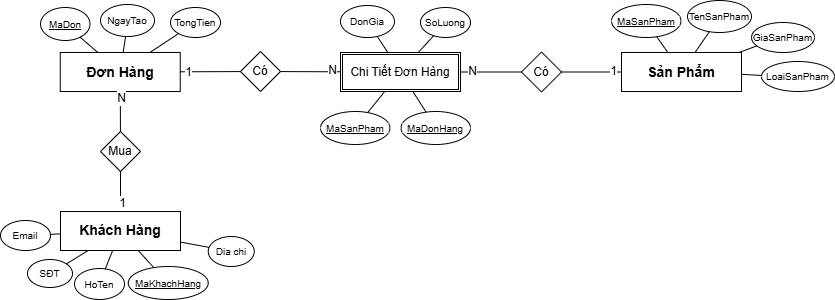

The diagram above was exported from draw.io. Its source (the exported page's mxGraphModel, read from the mxfile embedded in the PNG):
<mxGraphModel dx="223" dy="845" grid="1" gridSize="10" guides="1" tooltips="1" connect="1" arrows="1" fold="1" page="1" pageScale="1" pageWidth="2000" pageHeight="1400" math="0" shadow="0">
  <root>
    <mxCell id="0" />
    <mxCell id="1" parent="0" />
    <mxCell id="d2CHndBsEggfd0dP1JPt-61" parent="1" style="rounded=0;whiteSpace=wrap;html=1;fontStyle=1;fontSize=14;" value="Khách Hàng" vertex="1">
      <mxGeometry height="39" width="120" x="340" y="631" as="geometry" />
    </mxCell>
    <mxCell id="d2CHndBsEggfd0dP1JPt-62" parent="1" style="ellipse;whiteSpace=wrap;html=1;fontSize=10;" value="&lt;u&gt;MaKhachHang&lt;/u&gt;" vertex="1">
      <mxGeometry height="33" width="80" x="407.75" y="686" as="geometry" />
    </mxCell>
    <mxCell id="d2CHndBsEggfd0dP1JPt-63" parent="1" style="ellipse;whiteSpace=wrap;html=1;fontSize=10;" value="HoTen" vertex="1">
      <mxGeometry height="31" width="50" x="354" y="688" as="geometry" />
    </mxCell>
    <mxCell id="d2CHndBsEggfd0dP1JPt-64" parent="1" style="ellipse;whiteSpace=wrap;html=1;fontSize=10;" value="Dia chi" vertex="1">
      <mxGeometry height="30" width="46" x="487.75" y="656" as="geometry" />
    </mxCell>
    <mxCell id="d2CHndBsEggfd0dP1JPt-65" parent="1" style="ellipse;whiteSpace=wrap;html=1;fontSize=10;" value="Email" vertex="1">
      <mxGeometry height="30" width="50" x="280" y="640" as="geometry" />
    </mxCell>
    <mxCell id="d2CHndBsEggfd0dP1JPt-66" parent="1" style="ellipse;whiteSpace=wrap;html=1;fontSize=10;" value="SĐT" vertex="1">
      <mxGeometry height="28" width="45" x="307" y="679" as="geometry" />
    </mxCell>
    <mxCell id="d2CHndBsEggfd0dP1JPt-67" edge="1" parent="1" source="d2CHndBsEggfd0dP1JPt-64" style="endArrow=none;html=1;rounded=0;fontSize=12;startSize=8;endSize=8;curved=1;" target="d2CHndBsEggfd0dP1JPt-61" value="">
      <mxGeometry height="50" relative="1" width="50" as="geometry">
        <mxPoint x="301" y="656" as="sourcePoint" />
        <mxPoint x="351" y="606" as="targetPoint" />
      </mxGeometry>
    </mxCell>
    <mxCell id="d2CHndBsEggfd0dP1JPt-68" edge="1" parent="1" source="d2CHndBsEggfd0dP1JPt-61" style="endArrow=none;html=1;rounded=0;fontSize=12;startSize=8;endSize=8;curved=1;" target="d2CHndBsEggfd0dP1JPt-63" value="">
      <mxGeometry height="50" relative="1" width="50" as="geometry">
        <mxPoint x="301" y="666" as="sourcePoint" />
        <mxPoint x="351" y="616" as="targetPoint" />
      </mxGeometry>
    </mxCell>
    <mxCell id="d2CHndBsEggfd0dP1JPt-69" edge="1" parent="1" source="d2CHndBsEggfd0dP1JPt-65" style="endArrow=none;html=1;rounded=0;fontSize=12;startSize=8;endSize=8;curved=1;" target="d2CHndBsEggfd0dP1JPt-61" value="">
      <mxGeometry height="50" relative="1" width="50" as="geometry">
        <mxPoint x="311" y="666" as="sourcePoint" />
        <mxPoint x="361" y="616" as="targetPoint" />
      </mxGeometry>
    </mxCell>
    <mxCell id="d2CHndBsEggfd0dP1JPt-70" edge="1" parent="1" source="d2CHndBsEggfd0dP1JPt-66" style="endArrow=none;html=1;rounded=0;fontSize=12;startSize=8;endSize=8;curved=1;" target="d2CHndBsEggfd0dP1JPt-61" value="">
      <mxGeometry height="50" relative="1" width="50" as="geometry">
        <mxPoint x="311" y="676" as="sourcePoint" />
        <mxPoint x="361" y="626" as="targetPoint" />
      </mxGeometry>
    </mxCell>
    <mxCell id="d2CHndBsEggfd0dP1JPt-71" edge="1" parent="1" source="d2CHndBsEggfd0dP1JPt-61" style="endArrow=none;html=1;rounded=0;fontSize=12;startSize=8;endSize=8;curved=1;" target="d2CHndBsEggfd0dP1JPt-62" value="">
      <mxGeometry height="50" relative="1" width="50" as="geometry">
        <mxPoint x="341" y="646" as="sourcePoint" />
        <mxPoint x="391" y="596" as="targetPoint" />
      </mxGeometry>
    </mxCell>
    <mxCell id="d2CHndBsEggfd0dP1JPt-72" parent="1" style="rounded=0;whiteSpace=wrap;html=1;fontStyle=1;fontSize=14;" value="Sản Phẩm" vertex="1">
      <mxGeometry height="39" width="120" x="901" y="472" as="geometry" />
    </mxCell>
    <mxCell id="d2CHndBsEggfd0dP1JPt-73" parent="1" style="ellipse;whiteSpace=wrap;html=1;fontSize=10;" value="&lt;u&gt;MaSanPham&lt;/u&gt;" vertex="1">
      <mxGeometry height="33" width="69.5" x="891" y="424" as="geometry" />
    </mxCell>
    <mxCell id="d2CHndBsEggfd0dP1JPt-74" parent="1" style="ellipse;whiteSpace=wrap;html=1;fontSize=10;" value="TenSanPham" vertex="1">
      <mxGeometry height="32" width="64" x="967" y="420" as="geometry" />
    </mxCell>
    <mxCell id="d2CHndBsEggfd0dP1JPt-75" parent="1" style="ellipse;whiteSpace=wrap;html=1;fontSize=10;" value="GiaSanPham" vertex="1">
      <mxGeometry height="30" width="63" x="1031" y="442" as="geometry" />
    </mxCell>
    <mxCell id="d2CHndBsEggfd0dP1JPt-76" parent="1" style="ellipse;whiteSpace=wrap;html=1;fontSize=10;" value="LoaiSanPham" vertex="1">
      <mxGeometry height="30" width="73" x="1041" y="481" as="geometry" />
    </mxCell>
    <mxCell id="d2CHndBsEggfd0dP1JPt-77" edge="1" parent="1" source="d2CHndBsEggfd0dP1JPt-75" style="endArrow=none;html=1;rounded=0;fontSize=12;startSize=8;endSize=8;curved=1;" target="d2CHndBsEggfd0dP1JPt-72" value="">
      <mxGeometry height="50" relative="1" width="50" as="geometry">
        <mxPoint x="863" y="499" as="sourcePoint" />
        <mxPoint x="913" y="449" as="targetPoint" />
      </mxGeometry>
    </mxCell>
    <mxCell id="d2CHndBsEggfd0dP1JPt-78" edge="1" parent="1" source="d2CHndBsEggfd0dP1JPt-72" style="endArrow=none;html=1;rounded=0;fontSize=12;startSize=8;endSize=8;curved=1;" target="d2CHndBsEggfd0dP1JPt-74" value="">
      <mxGeometry height="50" relative="1" width="50" as="geometry">
        <mxPoint x="863" y="509" as="sourcePoint" />
        <mxPoint x="913" y="459" as="targetPoint" />
      </mxGeometry>
    </mxCell>
    <mxCell id="d2CHndBsEggfd0dP1JPt-79" edge="1" parent="1" source="d2CHndBsEggfd0dP1JPt-76" style="endArrow=none;html=1;rounded=0;fontSize=12;startSize=8;endSize=8;curved=1;" target="d2CHndBsEggfd0dP1JPt-72" value="">
      <mxGeometry height="50" relative="1" width="50" as="geometry">
        <mxPoint x="873" y="509" as="sourcePoint" />
        <mxPoint x="923" y="459" as="targetPoint" />
      </mxGeometry>
    </mxCell>
    <mxCell id="d2CHndBsEggfd0dP1JPt-80" edge="1" parent="1" source="d2CHndBsEggfd0dP1JPt-72" style="endArrow=none;html=1;rounded=0;fontSize=12;startSize=8;endSize=8;curved=1;" target="d2CHndBsEggfd0dP1JPt-73" value="">
      <mxGeometry height="50" relative="1" width="50" as="geometry">
        <mxPoint x="903" y="489" as="sourcePoint" />
        <mxPoint x="953" y="439" as="targetPoint" />
      </mxGeometry>
    </mxCell>
    <mxCell id="d2CHndBsEggfd0dP1JPt-81" parent="1" style="rounded=0;whiteSpace=wrap;html=1;fontStyle=1;fontSize=14;" value="Đơn Hàng" vertex="1">
      <mxGeometry height="39" width="120" x="339.75" y="472" as="geometry" />
    </mxCell>
    <mxCell id="d2CHndBsEggfd0dP1JPt-82" parent="1" style="ellipse;whiteSpace=wrap;html=1;fontSize=10;" value="&lt;u&gt;MaDon&lt;/u&gt;" vertex="1">
      <mxGeometry height="33" width="49.5" x="320" y="427" as="geometry" />
    </mxCell>
    <mxCell id="d2CHndBsEggfd0dP1JPt-83" parent="1" style="ellipse;whiteSpace=wrap;html=1;fontSize=10;" value="NgayTao" vertex="1">
      <mxGeometry height="32" width="54" x="380" y="424" as="geometry" />
    </mxCell>
    <mxCell id="d2CHndBsEggfd0dP1JPt-84" parent="1" style="ellipse;whiteSpace=wrap;html=1;fontSize=10;" value="TongTien" vertex="1">
      <mxGeometry height="30" width="50" x="450" y="427" as="geometry" />
    </mxCell>
    <mxCell id="d2CHndBsEggfd0dP1JPt-85" edge="1" parent="1" source="d2CHndBsEggfd0dP1JPt-84" style="endArrow=none;html=1;rounded=0;fontSize=12;startSize=8;endSize=8;curved=1;" target="d2CHndBsEggfd0dP1JPt-81" value="">
      <mxGeometry height="50" relative="1" width="50" as="geometry">
        <mxPoint x="302.75" y="497" as="sourcePoint" />
        <mxPoint x="352.75" y="447" as="targetPoint" />
      </mxGeometry>
    </mxCell>
    <mxCell id="d2CHndBsEggfd0dP1JPt-86" edge="1" parent="1" source="d2CHndBsEggfd0dP1JPt-81" style="endArrow=none;html=1;rounded=0;fontSize=12;startSize=8;endSize=8;curved=1;" target="d2CHndBsEggfd0dP1JPt-83" value="">
      <mxGeometry height="50" relative="1" width="50" as="geometry">
        <mxPoint x="302.75" y="507" as="sourcePoint" />
        <mxPoint x="352.75" y="457" as="targetPoint" />
      </mxGeometry>
    </mxCell>
    <mxCell id="d2CHndBsEggfd0dP1JPt-87" edge="1" parent="1" source="d2CHndBsEggfd0dP1JPt-81" style="endArrow=none;html=1;rounded=0;fontSize=12;startSize=8;endSize=8;curved=1;" target="d2CHndBsEggfd0dP1JPt-82" value="">
      <mxGeometry height="50" relative="1" width="50" as="geometry">
        <mxPoint x="342.75" y="487" as="sourcePoint" />
        <mxPoint x="392.75" y="437" as="targetPoint" />
      </mxGeometry>
    </mxCell>
    <mxCell id="d2CHndBsEggfd0dP1JPt-88" parent="1" style="shape=ext;double=1;rounded=0;whiteSpace=wrap;html=1;" value="Chi Tiết Đơn Hàng" vertex="1">
      <mxGeometry height="39" width="120" x="620" y="472" as="geometry" />
    </mxCell>
    <mxCell id="d2CHndBsEggfd0dP1JPt-89" parent="1" style="ellipse;whiteSpace=wrap;html=1;fontSize=10;" value="&lt;u&gt;MaSanPham&lt;/u&gt;" vertex="1">
      <mxGeometry height="33" width="69.5" x="600" y="531" as="geometry" />
    </mxCell>
    <mxCell id="d2CHndBsEggfd0dP1JPt-90" parent="1" style="ellipse;whiteSpace=wrap;html=1;fontSize=10;" value="DonGia" vertex="1">
      <mxGeometry height="32" width="54" x="620" y="425" as="geometry" />
    </mxCell>
    <mxCell id="d2CHndBsEggfd0dP1JPt-91" parent="1" style="ellipse;whiteSpace=wrap;html=1;fontSize=10;" value="SoLuong" vertex="1">
      <mxGeometry height="30" width="50" x="700" y="427" as="geometry" />
    </mxCell>
    <mxCell id="d2CHndBsEggfd0dP1JPt-92" edge="1" parent="1" source="d2CHndBsEggfd0dP1JPt-91" style="endArrow=none;html=1;rounded=0;fontSize=12;startSize=8;endSize=8;curved=1;" target="d2CHndBsEggfd0dP1JPt-88" value="">
      <mxGeometry height="50" relative="1" width="50" as="geometry">
        <mxPoint x="582" y="497" as="sourcePoint" />
        <mxPoint x="632" y="447" as="targetPoint" />
      </mxGeometry>
    </mxCell>
    <mxCell id="d2CHndBsEggfd0dP1JPt-93" edge="1" parent="1" source="d2CHndBsEggfd0dP1JPt-88" style="endArrow=none;html=1;rounded=0;fontSize=12;startSize=8;endSize=8;curved=1;" target="d2CHndBsEggfd0dP1JPt-90" value="">
      <mxGeometry height="50" relative="1" width="50" as="geometry">
        <mxPoint x="582" y="507" as="sourcePoint" />
        <mxPoint x="632" y="457" as="targetPoint" />
      </mxGeometry>
    </mxCell>
    <mxCell id="d2CHndBsEggfd0dP1JPt-94" edge="1" parent="1" source="d2CHndBsEggfd0dP1JPt-88" style="endArrow=none;html=1;rounded=0;fontSize=12;startSize=8;endSize=8;curved=1;" target="d2CHndBsEggfd0dP1JPt-89" value="">
      <mxGeometry height="50" relative="1" width="50" as="geometry">
        <mxPoint x="622" y="487" as="sourcePoint" />
        <mxPoint x="672" y="437" as="targetPoint" />
      </mxGeometry>
    </mxCell>
    <mxCell id="d2CHndBsEggfd0dP1JPt-95" parent="1" style="rhombus;whiteSpace=wrap;html=1;" value="Mua" vertex="1">
      <mxGeometry height="40" width="40" x="380" y="551" as="geometry" />
    </mxCell>
    <mxCell id="d2CHndBsEggfd0dP1JPt-96" edge="1" parent="1" source="d2CHndBsEggfd0dP1JPt-61" style="endArrow=none;html=1;rounded=0;fontSize=12;startSize=8;endSize=8;curved=1;" target="d2CHndBsEggfd0dP1JPt-95" value="">
      <mxGeometry height="50" relative="1" width="50" as="geometry">
        <mxPoint x="360" y="621" as="sourcePoint" />
        <mxPoint x="410" y="571" as="targetPoint" />
      </mxGeometry>
    </mxCell>
    <mxCell id="d2CHndBsEggfd0dP1JPt-97" connectable="0" parent="d2CHndBsEggfd0dP1JPt-96" style="edgeLabel;html=1;align=center;verticalAlign=middle;resizable=0;points=[];fontSize=12;" value="1" vertex="1">
      <mxGeometry relative="1" x="-0.5429" y="-1" as="geometry">
        <mxPoint as="offset" />
      </mxGeometry>
    </mxCell>
    <mxCell id="d2CHndBsEggfd0dP1JPt-98" edge="1" parent="1" source="d2CHndBsEggfd0dP1JPt-95" style="endArrow=none;html=1;rounded=0;fontSize=12;startSize=8;endSize=8;curved=1;" target="d2CHndBsEggfd0dP1JPt-81" value="">
      <mxGeometry height="50" relative="1" width="50" as="geometry">
        <mxPoint x="400" y="652" as="sourcePoint" />
        <mxPoint x="401" y="611" as="targetPoint" />
      </mxGeometry>
    </mxCell>
    <mxCell id="d2CHndBsEggfd0dP1JPt-99" connectable="0" parent="d2CHndBsEggfd0dP1JPt-98" style="edgeLabel;html=1;align=center;verticalAlign=middle;resizable=0;points=[];fontSize=12;" value="N" vertex="1">
      <mxGeometry relative="1" x="0.6532" as="geometry">
        <mxPoint as="offset" />
      </mxGeometry>
    </mxCell>
    <mxCell id="d2CHndBsEggfd0dP1JPt-100" parent="1" style="rhombus;whiteSpace=wrap;html=1;" value="Có" vertex="1">
      <mxGeometry height="40" width="40" x="520" y="471" as="geometry" />
    </mxCell>
    <mxCell id="d2CHndBsEggfd0dP1JPt-101" edge="1" parent="1" source="d2CHndBsEggfd0dP1JPt-81" style="endArrow=none;html=1;rounded=0;fontSize=12;startSize=8;endSize=8;curved=1;" target="d2CHndBsEggfd0dP1JPt-100" value="">
      <mxGeometry height="50" relative="1" width="50" as="geometry">
        <mxPoint x="420" y="531" as="sourcePoint" />
        <mxPoint x="470" y="481" as="targetPoint" />
      </mxGeometry>
    </mxCell>
    <mxCell id="d2CHndBsEggfd0dP1JPt-102" connectable="0" parent="d2CHndBsEggfd0dP1JPt-101" style="edgeLabel;html=1;align=center;verticalAlign=middle;resizable=0;points=[];fontSize=12;" value="1" vertex="1">
      <mxGeometry relative="1" x="-0.7456" as="geometry">
        <mxPoint as="offset" />
      </mxGeometry>
    </mxCell>
    <mxCell id="d2CHndBsEggfd0dP1JPt-103" edge="1" parent="1" source="d2CHndBsEggfd0dP1JPt-88" style="endArrow=none;html=1;rounded=0;fontSize=12;startSize=8;endSize=8;curved=1;" target="d2CHndBsEggfd0dP1JPt-100" value="">
      <mxGeometry height="50" relative="1" width="50" as="geometry">
        <mxPoint x="480" y="511" as="sourcePoint" />
        <mxPoint x="540" y="531" as="targetPoint" />
      </mxGeometry>
    </mxCell>
    <mxCell id="d2CHndBsEggfd0dP1JPt-104" connectable="0" parent="d2CHndBsEggfd0dP1JPt-103" style="edgeLabel;html=1;align=center;verticalAlign=middle;resizable=0;points=[];fontSize=12;" value="N" vertex="1">
      <mxGeometry relative="1" x="-0.6718" y="-2" as="geometry">
        <mxPoint as="offset" />
      </mxGeometry>
    </mxCell>
    <mxCell id="d2CHndBsEggfd0dP1JPt-105" parent="1" style="rhombus;whiteSpace=wrap;html=1;" value="Có" vertex="1">
      <mxGeometry height="40" width="40" x="801" y="471.5" as="geometry" />
    </mxCell>
    <mxCell id="d2CHndBsEggfd0dP1JPt-106" edge="1" parent="1" source="d2CHndBsEggfd0dP1JPt-88" style="endArrow=none;html=1;rounded=0;fontSize=12;startSize=8;endSize=8;curved=1;" target="d2CHndBsEggfd0dP1JPt-105" value="">
      <mxGeometry height="50" relative="1" width="50" as="geometry">
        <mxPoint x="790" y="491" as="sourcePoint" />
        <mxPoint x="840" y="441" as="targetPoint" />
      </mxGeometry>
    </mxCell>
    <mxCell id="d2CHndBsEggfd0dP1JPt-107" connectable="0" parent="d2CHndBsEggfd0dP1JPt-106" style="edgeLabel;html=1;align=center;verticalAlign=middle;resizable=0;points=[];fontSize=12;" value="N" vertex="1">
      <mxGeometry relative="1" x="-0.6707" y="1" as="geometry">
        <mxPoint as="offset" />
      </mxGeometry>
    </mxCell>
    <mxCell id="d2CHndBsEggfd0dP1JPt-108" edge="1" parent="1" source="d2CHndBsEggfd0dP1JPt-105" style="endArrow=none;html=1;rounded=0;fontSize=12;startSize=8;endSize=8;curved=1;" target="d2CHndBsEggfd0dP1JPt-72" value="">
      <mxGeometry height="50" relative="1" width="50" as="geometry">
        <mxPoint x="810" y="491" as="sourcePoint" />
        <mxPoint x="871" y="491" as="targetPoint" />
      </mxGeometry>
    </mxCell>
    <mxCell id="d2CHndBsEggfd0dP1JPt-109" connectable="0" parent="d2CHndBsEggfd0dP1JPt-108" style="edgeLabel;html=1;align=center;verticalAlign=middle;resizable=0;points=[];fontSize=12;" value="1" vertex="1">
      <mxGeometry relative="1" x="0.6918" y="1" as="geometry">
        <mxPoint as="offset" />
      </mxGeometry>
    </mxCell>
    <mxCell id="d2CHndBsEggfd0dP1JPt-110" parent="1" style="ellipse;whiteSpace=wrap;html=1;fontSize=10;" value="&lt;u&gt;MaDonHang&lt;/u&gt;" vertex="1">
      <mxGeometry height="33" width="69.5" x="680.5" y="531" as="geometry" />
    </mxCell>
    <mxCell id="d2CHndBsEggfd0dP1JPt-111" edge="1" parent="1" source="d2CHndBsEggfd0dP1JPt-88" style="endArrow=none;html=1;rounded=0;fontSize=12;startSize=8;endSize=8;curved=1;" target="d2CHndBsEggfd0dP1JPt-110" value="">
      <mxGeometry height="50" relative="1" width="50" as="geometry">
        <mxPoint x="695.0659371957639" y="461" as="sourcePoint" />
        <mxPoint x="752.5" y="437" as="targetPoint" />
      </mxGeometry>
    </mxCell>
  </root>
</mxGraphModel>